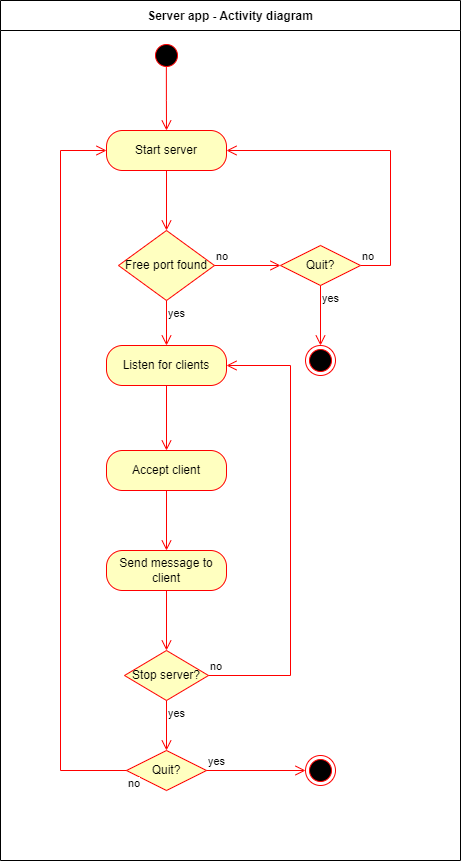

The diagram above was exported from draw.io. Its source (the exported page's mxGraphModel, read from the mxfile embedded in the PNG):
<mxGraphModel dx="1036" dy="614" grid="1" gridSize="10" guides="1" tooltips="1" connect="1" arrows="1" fold="1" page="1" pageScale="1" pageWidth="850" pageHeight="1100" background="#ffffff" math="0" shadow="0">
  <root>
    <mxCell id="0" />
    <mxCell id="1" parent="0" />
    <mxCell id="9GJLb2LHfmGmiOALzriZ-1" value="" style="ellipse;html=1;shape=startState;fillColor=#000000;strokeColor=#ff0000;" parent="1" vertex="1">
      <mxGeometry x="261" y="100" width="30" height="30" as="geometry" />
    </mxCell>
    <mxCell id="9GJLb2LHfmGmiOALzriZ-2" value="" style="edgeStyle=orthogonalEdgeStyle;html=1;verticalAlign=bottom;endArrow=open;endSize=8;strokeColor=#ff0000;rounded=0;exitX=0.495;exitY=0.854;exitDx=0;exitDy=0;exitPerimeter=0;" parent="1" source="9GJLb2LHfmGmiOALzriZ-1" edge="1">
      <mxGeometry relative="1" as="geometry">
        <mxPoint x="276" y="190" as="targetPoint" />
      </mxGeometry>
    </mxCell>
    <mxCell id="9GJLb2LHfmGmiOALzriZ-3" value="Start server" style="rounded=1;whiteSpace=wrap;html=1;arcSize=40;fontColor=#000000;fillColor=#ffffc0;strokeColor=#ff0000;" parent="1" vertex="1">
      <mxGeometry x="216" y="190" width="120" height="40" as="geometry" />
    </mxCell>
    <mxCell id="9GJLb2LHfmGmiOALzriZ-4" value="" style="edgeStyle=orthogonalEdgeStyle;html=1;verticalAlign=bottom;endArrow=open;endSize=8;strokeColor=#ff0000;rounded=0;" parent="1" source="9GJLb2LHfmGmiOALzriZ-3" edge="1">
      <mxGeometry relative="1" as="geometry">
        <mxPoint x="276" y="290" as="targetPoint" />
      </mxGeometry>
    </mxCell>
    <mxCell id="9GJLb2LHfmGmiOALzriZ-21" value="Server app - Activity diagram" style="swimlane;startSize=30;container=0;" parent="1" vertex="1">
      <mxGeometry x="110" y="60" width="460" height="860" as="geometry" />
    </mxCell>
    <mxCell id="kOI2w8Lwn9vFkQSfgCeV-15" value="Stop server?" style="rhombus;whiteSpace=wrap;html=1;fontColor=#000000;fillColor=#ffffc0;strokeColor=#ff0000;" vertex="1" parent="9GJLb2LHfmGmiOALzriZ-21">
      <mxGeometry x="124" y="650" width="84" height="50" as="geometry" />
    </mxCell>
    <mxCell id="kOI2w8Lwn9vFkQSfgCeV-18" value="Quit?" style="rhombus;whiteSpace=wrap;html=1;fontColor=#000000;fillColor=#ffffc0;strokeColor=#ff0000;" vertex="1" parent="9GJLb2LHfmGmiOALzriZ-21">
      <mxGeometry x="126" y="750" width="80" height="40" as="geometry" />
    </mxCell>
    <mxCell id="kOI2w8Lwn9vFkQSfgCeV-19" value="yes" style="edgeStyle=orthogonalEdgeStyle;html=1;align=left;verticalAlign=bottom;endArrow=open;endSize=8;strokeColor=#ff0000;rounded=0;" edge="1" source="kOI2w8Lwn9vFkQSfgCeV-18" parent="9GJLb2LHfmGmiOALzriZ-21">
      <mxGeometry x="-1" relative="1" as="geometry">
        <mxPoint x="305" y="770" as="targetPoint" />
      </mxGeometry>
    </mxCell>
    <mxCell id="kOI2w8Lwn9vFkQSfgCeV-21" value="" style="ellipse;html=1;shape=endState;fillColor=#000000;strokeColor=#ff0000;" vertex="1" parent="9GJLb2LHfmGmiOALzriZ-21">
      <mxGeometry x="305" y="755" width="30" height="30" as="geometry" />
    </mxCell>
    <mxCell id="kOI2w8Lwn9vFkQSfgCeV-5" value="no" style="edgeStyle=orthogonalEdgeStyle;html=1;align=left;verticalAlign=bottom;endArrow=open;endSize=8;strokeColor=#ff0000;rounded=0;entryX=1;entryY=0.5;entryDx=0;entryDy=0;" edge="1" source="kOI2w8Lwn9vFkQSfgCeV-4" parent="1" target="9GJLb2LHfmGmiOALzriZ-3">
      <mxGeometry x="-1" relative="1" as="geometry">
        <mxPoint x="570" y="325" as="targetPoint" />
        <Array as="points">
          <mxPoint x="500" y="325" />
          <mxPoint x="500" y="210" />
        </Array>
      </mxGeometry>
    </mxCell>
    <mxCell id="kOI2w8Lwn9vFkQSfgCeV-1" value="Free port found" style="rhombus;whiteSpace=wrap;html=1;fontColor=#000000;fillColor=#ffffc0;strokeColor=#ff0000;" vertex="1" parent="1">
      <mxGeometry x="228" y="290" width="96" height="70" as="geometry" />
    </mxCell>
    <mxCell id="kOI2w8Lwn9vFkQSfgCeV-2" value="no" style="edgeStyle=orthogonalEdgeStyle;html=1;align=left;verticalAlign=bottom;endArrow=open;endSize=8;strokeColor=#ff0000;rounded=0;" edge="1" source="kOI2w8Lwn9vFkQSfgCeV-1" parent="1">
      <mxGeometry x="-1" relative="1" as="geometry">
        <mxPoint x="390" y="325" as="targetPoint" />
      </mxGeometry>
    </mxCell>
    <mxCell id="kOI2w8Lwn9vFkQSfgCeV-3" value="yes" style="edgeStyle=orthogonalEdgeStyle;html=1;align=left;verticalAlign=top;endArrow=open;endSize=8;strokeColor=#ff0000;rounded=0;entryX=0.5;entryY=0;entryDx=0;entryDy=0;" edge="1" source="kOI2w8Lwn9vFkQSfgCeV-1" parent="1" target="kOI2w8Lwn9vFkQSfgCeV-8">
      <mxGeometry x="-1" relative="1" as="geometry">
        <mxPoint x="276" y="390" as="targetPoint" />
      </mxGeometry>
    </mxCell>
    <mxCell id="kOI2w8Lwn9vFkQSfgCeV-4" value="Quit?" style="rhombus;whiteSpace=wrap;html=1;fontColor=#000000;fillColor=#ffffc0;strokeColor=#ff0000;" vertex="1" parent="1">
      <mxGeometry x="390" y="305" width="80" height="40" as="geometry" />
    </mxCell>
    <mxCell id="kOI2w8Lwn9vFkQSfgCeV-6" value="yes" style="edgeStyle=orthogonalEdgeStyle;html=1;align=left;verticalAlign=top;endArrow=open;endSize=8;strokeColor=#ff0000;rounded=0;" edge="1" source="kOI2w8Lwn9vFkQSfgCeV-4" parent="1">
      <mxGeometry x="-1" relative="1" as="geometry">
        <mxPoint x="430" y="405" as="targetPoint" />
      </mxGeometry>
    </mxCell>
    <mxCell id="kOI2w8Lwn9vFkQSfgCeV-7" value="" style="ellipse;html=1;shape=endState;fillColor=#000000;strokeColor=#ff0000;" vertex="1" parent="1">
      <mxGeometry x="415" y="405" width="30" height="30" as="geometry" />
    </mxCell>
    <mxCell id="kOI2w8Lwn9vFkQSfgCeV-8" value="Listen for clients" style="rounded=1;whiteSpace=wrap;html=1;arcSize=40;fontColor=#000000;fillColor=#ffffc0;strokeColor=#ff0000;" vertex="1" parent="1">
      <mxGeometry x="216" y="405" width="120" height="40" as="geometry" />
    </mxCell>
    <mxCell id="kOI2w8Lwn9vFkQSfgCeV-9" value="" style="edgeStyle=orthogonalEdgeStyle;html=1;verticalAlign=bottom;endArrow=open;endSize=8;strokeColor=#ff0000;rounded=0;entryX=0.5;entryY=0;entryDx=0;entryDy=0;" edge="1" source="kOI2w8Lwn9vFkQSfgCeV-8" parent="1" target="kOI2w8Lwn9vFkQSfgCeV-10">
      <mxGeometry relative="1" as="geometry">
        <mxPoint x="276" y="505" as="targetPoint" />
      </mxGeometry>
    </mxCell>
    <mxCell id="kOI2w8Lwn9vFkQSfgCeV-10" value="Accept client" style="rounded=1;whiteSpace=wrap;html=1;arcSize=40;fontColor=#000000;fillColor=#ffffc0;strokeColor=#ff0000;" vertex="1" parent="1">
      <mxGeometry x="216" y="510" width="120" height="40" as="geometry" />
    </mxCell>
    <mxCell id="kOI2w8Lwn9vFkQSfgCeV-11" value="" style="edgeStyle=orthogonalEdgeStyle;html=1;verticalAlign=bottom;endArrow=open;endSize=8;strokeColor=#ff0000;rounded=0;" edge="1" source="kOI2w8Lwn9vFkQSfgCeV-10" parent="1">
      <mxGeometry relative="1" as="geometry">
        <mxPoint x="276" y="610" as="targetPoint" />
      </mxGeometry>
    </mxCell>
    <mxCell id="kOI2w8Lwn9vFkQSfgCeV-13" value="Send message to client" style="rounded=1;whiteSpace=wrap;html=1;arcSize=40;fontColor=#000000;fillColor=#ffffc0;strokeColor=#ff0000;" vertex="1" parent="1">
      <mxGeometry x="216" y="610" width="120" height="40" as="geometry" />
    </mxCell>
    <mxCell id="kOI2w8Lwn9vFkQSfgCeV-14" value="" style="edgeStyle=orthogonalEdgeStyle;html=1;verticalAlign=bottom;endArrow=open;endSize=8;strokeColor=#ff0000;rounded=0;" edge="1" source="kOI2w8Lwn9vFkQSfgCeV-13" parent="1">
      <mxGeometry relative="1" as="geometry">
        <mxPoint x="276" y="710" as="targetPoint" />
      </mxGeometry>
    </mxCell>
    <mxCell id="kOI2w8Lwn9vFkQSfgCeV-16" value="no" style="edgeStyle=orthogonalEdgeStyle;html=1;align=left;verticalAlign=bottom;endArrow=open;endSize=8;strokeColor=#ff0000;rounded=0;entryX=1;entryY=0.5;entryDx=0;entryDy=0;" edge="1" source="kOI2w8Lwn9vFkQSfgCeV-15" parent="1" target="kOI2w8Lwn9vFkQSfgCeV-8">
      <mxGeometry x="-1" relative="1" as="geometry">
        <mxPoint x="420" y="735" as="targetPoint" />
        <Array as="points">
          <mxPoint x="400" y="735" />
          <mxPoint x="400" y="425" />
        </Array>
      </mxGeometry>
    </mxCell>
    <mxCell id="kOI2w8Lwn9vFkQSfgCeV-17" value="yes" style="edgeStyle=orthogonalEdgeStyle;html=1;align=left;verticalAlign=top;endArrow=open;endSize=8;strokeColor=#ff0000;rounded=0;" edge="1" source="kOI2w8Lwn9vFkQSfgCeV-15" parent="1">
      <mxGeometry x="-1" relative="1" as="geometry">
        <mxPoint x="276" y="810" as="targetPoint" />
      </mxGeometry>
    </mxCell>
    <mxCell id="kOI2w8Lwn9vFkQSfgCeV-20" value="no" style="edgeStyle=orthogonalEdgeStyle;html=1;align=left;verticalAlign=top;endArrow=open;endSize=8;strokeColor=#ff0000;rounded=0;entryX=0;entryY=0.5;entryDx=0;entryDy=0;" edge="1" source="kOI2w8Lwn9vFkQSfgCeV-18" parent="1" target="9GJLb2LHfmGmiOALzriZ-3">
      <mxGeometry x="-1" relative="1" as="geometry">
        <mxPoint x="276" y="910" as="targetPoint" />
        <Array as="points">
          <mxPoint x="170" y="830" />
          <mxPoint x="170" y="210" />
        </Array>
      </mxGeometry>
    </mxCell>
  </root>
</mxGraphModel>